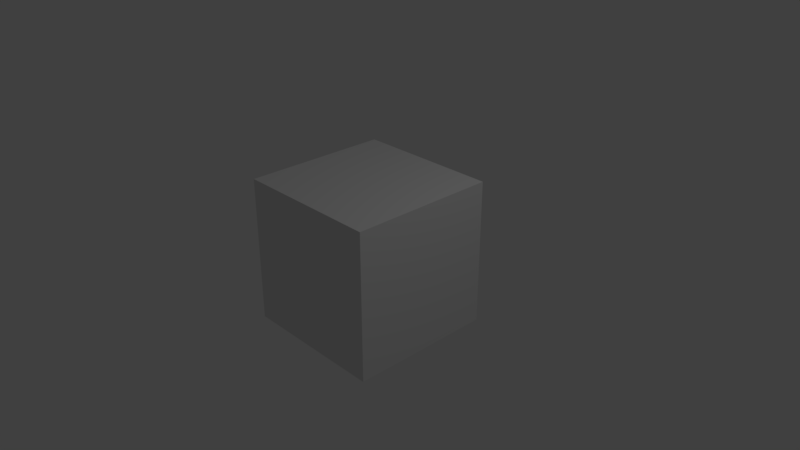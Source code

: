 # Source: UVMAP_BLOCK.blend  (saved by Blender 2.79.0; exported with 4.5.12 LTS)
import bpy
from mathutils import Matrix  # noqa: F401  (used for matrix-valued properties, if any)

bpy.ops.wm.read_factory_settings(use_empty=True)
scene = bpy.context.scene
scene.name = 'Scene'

# ---- collections
col_collection_1 = bpy.data.collections.new('Collection 1'); scene.collection.children.link(col_collection_1)

# ---- materials (node trees are filled in below, after node groups)
mat_material = bpy.data.materials.new('Material')
mat_material.alpha_threshold = 0.0
mat_material.use_transparent_shadow = False
mat_material.roughness = 0.5
mat_material.line_color = (0.0, 0.0, 0.0, 1.0)

# ---- material node trees

# ---- world
world_world = bpy.data.worlds.new('World'); scene.world = world_world
world_world.color = (0.05088, 0.05088, 0.05088)
world_world.use_sun_shadow = False
world_world.sun_shadow_jitter_overblur = 0.0
world_world.cycles.sampling_method = 'MANUAL'

# ---- cameras
cam_camera = bpy.data.cameras.new('Camera')
cam_camera.clip_end = 100.0
cam_camera.lens = 35.0
cam_camera.sensor_width = 32.0
cam_camera.sensor_height = 18.0
cam_camera.ortho_scale = 7.314
cam_camera.dof.focus_distance = 0.0
cam_camera.dof.aperture_fstop = 128.0

# ---- lights
light_lamp = bpy.data.lights.new('Lamp', 'POINT')
light_lamp.transmission_factor = 0.0
light_lamp.cutoff_distance = 30.0
light_lamp.energy = 100.0
light_lamp.shadow_buffer_clip_start = 1.001
light_lamp.shadow_soft_size = 0.1
light_lamp.shadow_maximum_resolution = 0.006
light_lamp.use_absolute_resolution = True

# ---- meshes
me_cube = bpy.data.meshes.new('Cube')
me_cube.from_pydata([(1.0, 1.0, -1.0), (1.0, -1.0, -1.0), (-1.0, -1.0, -1.0), (-1.0, 1.0, -1.0), (1.0, 1.0, 1.0), (1.0, -1.0, 1.0), (-1.0, -1.0, 1.0), (-1.0, 1.0, 1.0)], [], [(0, 1, 2, 3), (4, 7, 6, 5), (0, 4, 5, 1), (1, 5, 6, 2), (2, 6, 7, 3), (4, 0, 3, 7)])
_uv = me_cube.uv_layers.new(name='UVMap')
_uv.uv.foreach_set('vector', [0.3846, 0.7165, 0.3846, 0.4876, 0.6135, 0.4876, 0.6135, 0.7165, 0.3846, 0.02973, 0.6135, 0.02973, 0.6135, 0.2587, 0.3846, 0.2587, 0.3846, 0.7165, 0.3846, 0.9455, 0.1556, 0.9455, 0.1556, 0.7165, 0.3846, 0.4876, 0.3846, 0.2587, 0.6135, 0.2587, 0.6135, 0.4876, 0.8424, 0.7165, 0.8424, 0.9455, 0.6135, 0.9455, 0.6135, 0.7165, 0.3846, 0.9455, 0.3846, 0.7165, 0.6135, 0.7165, 0.6135, 0.9455])
me_cube.materials.append(mat_material)
me_cube.use_remesh_preserve_volume = False
me_cube.use_remesh_preserve_attributes = False
me_cube.use_mirror_vertex_groups = False
me_cube.update()

# ---- objects
ob_cube = bpy.data.objects.new('Cube', me_cube)
ob_lamp = bpy.data.objects.new('Lamp', light_lamp)
ob_camera = bpy.data.objects.new('Camera', cam_camera)

# ---- transforms, parenting, visibility, modifiers, constraints
ob_cube.location = (0.0, 0.0, 0.02827)
ob_cube.lock_rotations_4d = False
ob_cube.empty_display_type = 'ARROWS'
ob_cube.lineart.crease_threshold = 0.0
ob_lamp.location = (4.076, 1.005, 5.904)
ob_lamp.rotation_euler = (0.6503, 0.05522, 1.866)
ob_lamp.lock_rotations_4d = False
ob_lamp.empty_display_type = 'ARROWS'
ob_lamp.color = (0.0, 0.0, 0.0, 0.0)
ob_lamp.lineart.crease_threshold = 0.0
ob_camera.location = (7.481, -6.508, 5.344)
ob_camera.rotation_euler = (1.109, 0.0, 0.8149)
ob_camera.lock_rotations_4d = False
ob_camera.empty_display_type = 'ARROWS'
ob_camera.color = (0.0, 0.0, 0.0, 0.0)
ob_camera.display_type = 'WIRE'
ob_camera.lineart.crease_threshold = 0.0

# ---- collection membership
col_collection_1.objects.link(ob_cube)
col_collection_1.objects.link(ob_lamp)
col_collection_1.objects.link(ob_camera)

# ---- scene / render settings (as saved in the file)
scene.camera = ob_camera
scene.frame_start = 1; scene.frame_end = 250; scene.frame_set(1)
scene.render.engine = 'BLENDER_EEVEE_NEXT'
scene.render.resolution_percentage = 50
scene.render.dither_intensity = 0.0
scene.cycles.use_denoising = False
scene.cycles.samples = 128
scene.cycles.sampling_pattern = 'TABULATED_SOBOL'
scene.cycles.use_adaptive_sampling = False
scene.cycles.use_light_tree = False
scene.cycles.blur_glossy = 0.0
scene.cycles.sample_clamp_indirect = 0.0
scene.view_settings.view_transform = 'Standard'
bpy.context.view_layer.update()
